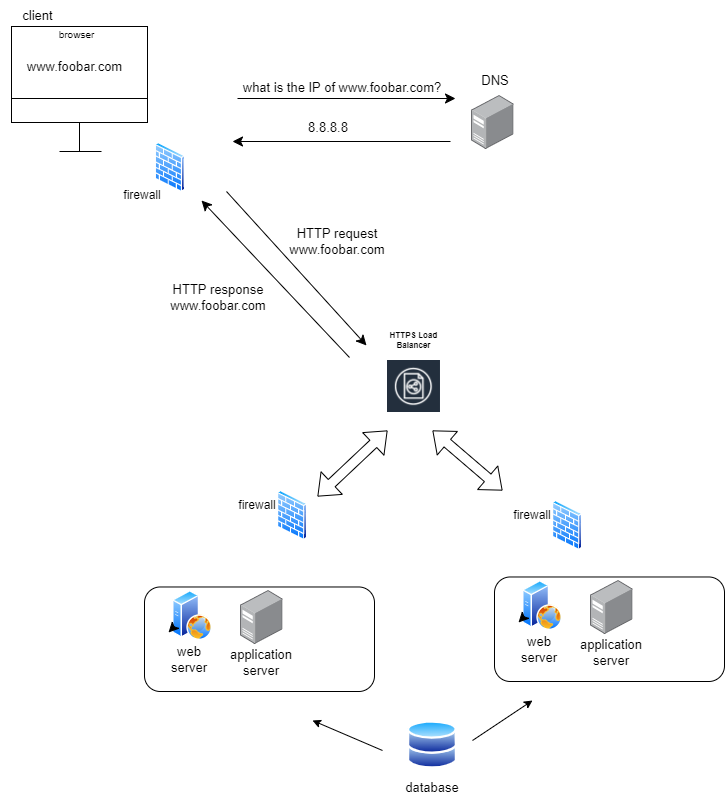

The diagram above was exported from draw.io. Its source (the exported page's mxGraphModel, read from the mxfile embedded in the PNG):
<mxGraphModel dx="2343" dy="1677" grid="1" gridSize="10" guides="1" tooltips="1" connect="1" arrows="1" fold="1" page="1" pageScale="1" pageWidth="850" pageHeight="1100" math="0" shadow="0">
  <root>
    <mxCell id="0" />
    <mxCell id="1" parent="0" />
    <mxCell id="CayiNtTvYW0MZftC6xMq-15" value="" style="group" vertex="1" connectable="0" parent="1">
      <mxGeometry x="-580" y="410" width="202" height="101" as="geometry" />
    </mxCell>
    <mxCell id="CayiNtTvYW0MZftC6xMq-16" value="" style="rounded=1;whiteSpace=wrap;html=1;fontSize=13;" vertex="1" parent="CayiNtTvYW0MZftC6xMq-15">
      <mxGeometry x="-28" y="-3.5232558139534884" width="230" height="104.5232558139535" as="geometry" />
    </mxCell>
    <mxCell id="CayiNtTvYW0MZftC6xMq-18" value="" style="aspect=fixed;perimeter=ellipsePerimeter;html=1;align=center;shadow=0;dashed=0;spacingTop=3;image;image=img/lib/active_directory/web_server.svg;fontSize=13;" vertex="1" parent="CayiNtTvYW0MZftC6xMq-15">
      <mxGeometry width="40" height="50" as="geometry" />
    </mxCell>
    <mxCell id="CayiNtTvYW0MZftC6xMq-19" value="" style="points=[];aspect=fixed;html=1;align=center;shadow=0;dashed=0;image;image=img/lib/allied_telesis/computer_and_terminals/Server_Desktop.svg;fontSize=13;" vertex="1" parent="CayiNtTvYW0MZftC6xMq-15">
      <mxGeometry x="68" width="42.599999999999994" height="54" as="geometry" />
    </mxCell>
    <mxCell id="CayiNtTvYW0MZftC6xMq-20" style="edgeStyle=none;curved=1;rounded=0;orthogonalLoop=1;jettySize=auto;html=1;exitX=0;exitY=0.75;exitDx=0;exitDy=0;entryX=-0.1;entryY=0.84;entryDx=0;entryDy=0;entryPerimeter=0;fontSize=13;startSize=8;endSize=8;" edge="1" parent="CayiNtTvYW0MZftC6xMq-15" source="CayiNtTvYW0MZftC6xMq-18" target="CayiNtTvYW0MZftC6xMq-18">
      <mxGeometry relative="1" as="geometry" />
    </mxCell>
    <mxCell id="CayiNtTvYW0MZftC6xMq-21" value="web&lt;br&gt;server" style="text;html=1;strokeColor=none;fillColor=none;align=center;verticalAlign=middle;whiteSpace=wrap;rounded=0;fontSize=13;" vertex="1" parent="CayiNtTvYW0MZftC6xMq-15">
      <mxGeometry x="-13" y="51.674418604651166" width="60" height="35.23255813953489" as="geometry" />
    </mxCell>
    <mxCell id="CayiNtTvYW0MZftC6xMq-22" value="application&lt;br&gt;server" style="text;html=1;strokeColor=none;fillColor=none;align=center;verticalAlign=middle;whiteSpace=wrap;rounded=0;fontSize=13;" vertex="1" parent="CayiNtTvYW0MZftC6xMq-15">
      <mxGeometry x="59.3" y="54.87441860465117" width="60" height="35.23255813953489" as="geometry" />
    </mxCell>
    <mxCell id="CayiNtTvYW0MZftC6xMq-1" value="" style="endArrow=classic;html=1;rounded=0;fontSize=13;startSize=8;endSize=8;curved=1;" edge="1" parent="1">
      <mxGeometry width="50" height="50" relative="1" as="geometry">
        <mxPoint x="-526" y="11" as="sourcePoint" />
        <mxPoint x="-386" y="165" as="targetPoint" />
      </mxGeometry>
    </mxCell>
    <mxCell id="CayiNtTvYW0MZftC6xMq-8" value="" style="points=[];aspect=fixed;html=1;align=center;shadow=0;dashed=0;image;image=img/lib/allied_telesis/computer_and_terminals/Server_Desktop.svg;fontSize=13;" vertex="1" parent="1">
      <mxGeometry x="-281" y="-85" width="42.599999999999994" height="54" as="geometry" />
    </mxCell>
    <mxCell id="CayiNtTvYW0MZftC6xMq-9" value="DNS" style="text;html=1;strokeColor=none;fillColor=none;align=center;verticalAlign=middle;whiteSpace=wrap;rounded=0;fontSize=13;" vertex="1" parent="1">
      <mxGeometry x="-287" y="-115" width="60" height="30" as="geometry" />
    </mxCell>
    <mxCell id="CayiNtTvYW0MZftC6xMq-10" value="" style="endArrow=classic;html=1;rounded=0;fontSize=13;startSize=8;endSize=8;curved=1;" edge="1" parent="1">
      <mxGeometry width="50" height="50" relative="1" as="geometry">
        <mxPoint x="-515" y="-82" as="sourcePoint" />
        <mxPoint x="-297" y="-82" as="targetPoint" />
      </mxGeometry>
    </mxCell>
    <mxCell id="CayiNtTvYW0MZftC6xMq-11" value="what is the IP of www.foobar.com?" style="text;html=1;strokeColor=none;fillColor=none;align=center;verticalAlign=middle;whiteSpace=wrap;rounded=0;fontSize=13;" vertex="1" parent="1">
      <mxGeometry x="-520" y="-108" width="220" height="30" as="geometry" />
    </mxCell>
    <mxCell id="CayiNtTvYW0MZftC6xMq-12" value="" style="endArrow=classic;html=1;rounded=0;fontSize=13;startSize=8;endSize=8;curved=1;" edge="1" parent="1">
      <mxGeometry width="50" height="50" relative="1" as="geometry">
        <mxPoint x="-302" y="-39" as="sourcePoint" />
        <mxPoint x="-520" y="-39" as="targetPoint" />
      </mxGeometry>
    </mxCell>
    <mxCell id="CayiNtTvYW0MZftC6xMq-13" value="8.8.8.8" style="text;html=1;strokeColor=none;fillColor=none;align=center;verticalAlign=middle;whiteSpace=wrap;rounded=0;fontSize=13;" vertex="1" parent="1">
      <mxGeometry x="-454" y="-68" width="60" height="30" as="geometry" />
    </mxCell>
    <mxCell id="CayiNtTvYW0MZftC6xMq-14" value="client" style="text;html=1;strokeColor=none;fillColor=none;align=center;verticalAlign=middle;whiteSpace=wrap;rounded=0;fontSize=13;" vertex="1" parent="1">
      <mxGeometry x="-680" y="-138" width="75" height="30" as="geometry" />
    </mxCell>
    <mxCell id="CayiNtTvYW0MZftC6xMq-24" value="" style="endArrow=classic;html=1;rounded=0;fontSize=13;startSize=8;endSize=8;curved=1;" edge="1" parent="1">
      <mxGeometry width="50" height="50" relative="1" as="geometry">
        <mxPoint x="-403" y="177" as="sourcePoint" />
        <mxPoint x="-551" y="20" as="targetPoint" />
      </mxGeometry>
    </mxCell>
    <mxCell id="CayiNtTvYW0MZftC6xMq-25" value="HTTP request www.foobar.com" style="text;html=1;strokeColor=none;fillColor=none;align=center;verticalAlign=middle;whiteSpace=wrap;rounded=0;fontSize=13;" vertex="1" parent="1">
      <mxGeometry x="-465" y="49" width="100" height="23" as="geometry" />
    </mxCell>
    <mxCell id="CayiNtTvYW0MZftC6xMq-26" value="HTTP response www.foobar.com" style="text;html=1;strokeColor=none;fillColor=none;align=center;verticalAlign=middle;whiteSpace=wrap;rounded=0;fontSize=13;" vertex="1" parent="1">
      <mxGeometry x="-584" y="105" width="100" height="23" as="geometry" />
    </mxCell>
    <mxCell id="CayiNtTvYW0MZftC6xMq-27" value="" style="group" vertex="1" connectable="0" parent="1">
      <mxGeometry x="-230" y="400" width="202" height="101" as="geometry" />
    </mxCell>
    <mxCell id="CayiNtTvYW0MZftC6xMq-28" value="" style="rounded=1;whiteSpace=wrap;html=1;fontSize=13;" vertex="1" parent="CayiNtTvYW0MZftC6xMq-27">
      <mxGeometry x="-28" y="-3.5232558139534884" width="230" height="104.5232558139535" as="geometry" />
    </mxCell>
    <mxCell id="CayiNtTvYW0MZftC6xMq-30" value="" style="aspect=fixed;perimeter=ellipsePerimeter;html=1;align=center;shadow=0;dashed=0;spacingTop=3;image;image=img/lib/active_directory/web_server.svg;fontSize=13;" vertex="1" parent="CayiNtTvYW0MZftC6xMq-27">
      <mxGeometry width="40" height="50" as="geometry" />
    </mxCell>
    <mxCell id="CayiNtTvYW0MZftC6xMq-31" value="" style="points=[];aspect=fixed;html=1;align=center;shadow=0;dashed=0;image;image=img/lib/allied_telesis/computer_and_terminals/Server_Desktop.svg;fontSize=13;" vertex="1" parent="CayiNtTvYW0MZftC6xMq-27">
      <mxGeometry x="68" width="42.599999999999994" height="54" as="geometry" />
    </mxCell>
    <mxCell id="CayiNtTvYW0MZftC6xMq-32" style="edgeStyle=none;curved=1;rounded=0;orthogonalLoop=1;jettySize=auto;html=1;exitX=0;exitY=0.75;exitDx=0;exitDy=0;entryX=-0.1;entryY=0.84;entryDx=0;entryDy=0;entryPerimeter=0;fontSize=13;startSize=8;endSize=8;" edge="1" parent="CayiNtTvYW0MZftC6xMq-27" source="CayiNtTvYW0MZftC6xMq-30" target="CayiNtTvYW0MZftC6xMq-30">
      <mxGeometry relative="1" as="geometry" />
    </mxCell>
    <mxCell id="CayiNtTvYW0MZftC6xMq-33" value="web&lt;br&gt;server" style="text;html=1;strokeColor=none;fillColor=none;align=center;verticalAlign=middle;whiteSpace=wrap;rounded=0;fontSize=13;" vertex="1" parent="CayiNtTvYW0MZftC6xMq-27">
      <mxGeometry x="-13" y="51.674418604651166" width="60" height="35.23255813953489" as="geometry" />
    </mxCell>
    <mxCell id="CayiNtTvYW0MZftC6xMq-34" value="application&lt;br&gt;server" style="text;html=1;strokeColor=none;fillColor=none;align=center;verticalAlign=middle;whiteSpace=wrap;rounded=0;fontSize=13;" vertex="1" parent="CayiNtTvYW0MZftC6xMq-27">
      <mxGeometry x="59.3" y="54.87441860465117" width="60" height="35.23255813953489" as="geometry" />
    </mxCell>
    <mxCell id="CayiNtTvYW0MZftC6xMq-36" value="" style="shape=image;verticalLabelPosition=bottom;labelBackgroundColor=default;verticalAlign=top;aspect=fixed;imageAspect=0;image=data:image/png,(base64 omitted: 6520 chars);" vertex="1" parent="1">
      <mxGeometry x="-365" y="180" width="52.98" height="52" as="geometry" />
    </mxCell>
    <mxCell id="CayiNtTvYW0MZftC6xMq-37" value="" style="shape=flexArrow;endArrow=classic;startArrow=classic;html=1;rounded=0;" edge="1" parent="1">
      <mxGeometry width="100" height="100" relative="1" as="geometry">
        <mxPoint x="-435" y="316" as="sourcePoint" />
        <mxPoint x="-365" y="250" as="targetPoint" />
      </mxGeometry>
    </mxCell>
    <mxCell id="CayiNtTvYW0MZftC6xMq-38" value="" style="shape=flexArrow;endArrow=classic;startArrow=classic;html=1;rounded=0;" edge="1" parent="1">
      <mxGeometry width="100" height="100" relative="1" as="geometry">
        <mxPoint x="-250" y="310" as="sourcePoint" />
        <mxPoint x="-320" y="250" as="targetPoint" />
      </mxGeometry>
    </mxCell>
    <mxCell id="CayiNtTvYW0MZftC6xMq-39" value="&lt;h6&gt;HTTPS Load Balancer&lt;/h6&gt;" style="text;html=1;strokeColor=none;fillColor=none;align=center;verticalAlign=middle;whiteSpace=wrap;rounded=0;" vertex="1" parent="1">
      <mxGeometry x="-367.77" y="150" width="58.51" height="20" as="geometry" />
    </mxCell>
    <mxCell id="CayiNtTvYW0MZftC6xMq-40" value="" style="rounded=0;whiteSpace=wrap;html=1;fontSize=16;" vertex="1" parent="1">
      <mxGeometry x="-741" y="-154" width="136" height="96" as="geometry" />
    </mxCell>
    <mxCell id="CayiNtTvYW0MZftC6xMq-41" value="" style="endArrow=none;html=1;rounded=0;fontSize=12;startSize=8;endSize=8;curved=1;exitX=0;exitY=0.75;exitDx=0;exitDy=0;entryX=1;entryY=0.75;entryDx=0;entryDy=0;" edge="1" source="CayiNtTvYW0MZftC6xMq-40" target="CayiNtTvYW0MZftC6xMq-40" parent="1">
      <mxGeometry width="50" height="50" relative="1" as="geometry">
        <mxPoint x="-424" y="81" as="sourcePoint" />
        <mxPoint x="-374" y="31" as="targetPoint" />
      </mxGeometry>
    </mxCell>
    <mxCell id="CayiNtTvYW0MZftC6xMq-42" value="" style="endArrow=none;html=1;rounded=0;fontSize=12;startSize=8;endSize=8;curved=1;exitX=0.5;exitY=1;exitDx=0;exitDy=0;" edge="1" source="CayiNtTvYW0MZftC6xMq-40" parent="1">
      <mxGeometry width="50" height="50" relative="1" as="geometry">
        <mxPoint x="-424" y="81" as="sourcePoint" />
        <mxPoint x="-673" y="-29" as="targetPoint" />
      </mxGeometry>
    </mxCell>
    <mxCell id="CayiNtTvYW0MZftC6xMq-43" value="" style="endArrow=none;html=1;rounded=0;fontSize=12;startSize=8;endSize=8;curved=1;" edge="1" parent="1">
      <mxGeometry width="50" height="50" relative="1" as="geometry">
        <mxPoint x="-693" y="-29" as="sourcePoint" />
        <mxPoint x="-651" y="-29" as="targetPoint" />
        <Array as="points">
          <mxPoint x="-693" y="-29" />
        </Array>
      </mxGeometry>
    </mxCell>
    <mxCell id="CayiNtTvYW0MZftC6xMq-44" value="browser" style="text;html=1;strokeColor=none;fillColor=none;align=center;verticalAlign=middle;whiteSpace=wrap;rounded=0;fontSize=10;" vertex="1" parent="1">
      <mxGeometry x="-706" y="-150" width="61" height="8" as="geometry" />
    </mxCell>
    <mxCell id="CayiNtTvYW0MZftC6xMq-45" value="www.foobar.com" style="text;html=1;strokeColor=none;fillColor=none;align=center;verticalAlign=middle;whiteSpace=wrap;rounded=0;fontSize=13;" vertex="1" parent="1">
      <mxGeometry x="-708" y="-118" width="61" height="8" as="geometry" />
    </mxCell>
    <mxCell id="CayiNtTvYW0MZftC6xMq-46" value="client" style="text;html=1;strokeColor=none;fillColor=none;align=center;verticalAlign=middle;whiteSpace=wrap;rounded=0;fontSize=13;" vertex="1" parent="1">
      <mxGeometry x="-752" y="-180" width="75" height="30" as="geometry" />
    </mxCell>
    <mxCell id="CayiNtTvYW0MZftC6xMq-47" value="" style="aspect=fixed;perimeter=ellipsePerimeter;html=1;align=center;shadow=0;dashed=0;spacingTop=3;image;image=img/lib/active_directory/firewall.svg;" vertex="1" parent="1">
      <mxGeometry x="-597.5" y="-38" width="30.5" height="50" as="geometry" />
    </mxCell>
    <mxCell id="CayiNtTvYW0MZftC6xMq-48" value="firewall" style="text;html=1;strokeColor=none;fillColor=none;align=center;verticalAlign=middle;whiteSpace=wrap;rounded=0;" vertex="1" parent="1">
      <mxGeometry x="-640" width="60" height="30" as="geometry" />
    </mxCell>
    <mxCell id="CayiNtTvYW0MZftC6xMq-51" value="" style="aspect=fixed;perimeter=ellipsePerimeter;html=1;align=center;shadow=0;dashed=0;spacingTop=3;image;image=img/lib/active_directory/firewall.svg;" vertex="1" parent="1">
      <mxGeometry x="-475.25" y="310" width="30.5" height="50" as="geometry" />
    </mxCell>
    <mxCell id="CayiNtTvYW0MZftC6xMq-52" value="firewall" style="text;html=1;strokeColor=none;fillColor=none;align=center;verticalAlign=middle;whiteSpace=wrap;rounded=0;" vertex="1" parent="1">
      <mxGeometry x="-525" y="310" width="60" height="30" as="geometry" />
    </mxCell>
    <mxCell id="CayiNtTvYW0MZftC6xMq-55" value="" style="aspect=fixed;perimeter=ellipsePerimeter;html=1;align=center;shadow=0;dashed=0;spacingTop=3;image;image=img/lib/active_directory/firewall.svg;" vertex="1" parent="1">
      <mxGeometry x="-200.25" y="320" width="30.5" height="50" as="geometry" />
    </mxCell>
    <mxCell id="CayiNtTvYW0MZftC6xMq-56" value="firewall" style="text;html=1;strokeColor=none;fillColor=none;align=center;verticalAlign=middle;whiteSpace=wrap;rounded=0;" vertex="1" parent="1">
      <mxGeometry x="-250" y="320" width="60" height="30" as="geometry" />
    </mxCell>
    <mxCell id="CayiNtTvYW0MZftC6xMq-58" value="" style="aspect=fixed;perimeter=ellipsePerimeter;html=1;align=center;shadow=0;dashed=0;spacingTop=3;image;image=img/lib/active_directory/databases.svg;fontSize=13;" vertex="1" parent="1">
      <mxGeometry x="-345" y="540.0020930232558" width="50" height="49" as="geometry" />
    </mxCell>
    <mxCell id="CayiNtTvYW0MZftC6xMq-59" value="database" style="text;html=1;strokeColor=none;fillColor=none;align=center;verticalAlign=middle;whiteSpace=wrap;rounded=0;fontSize=13;" vertex="1" parent="1">
      <mxGeometry x="-350" y="589.0044186046512" width="60" height="35.23255813953489" as="geometry" />
    </mxCell>
    <mxCell id="CayiNtTvYW0MZftC6xMq-72" value="" style="endArrow=classic;html=1;rounded=0;" edge="1" parent="1">
      <mxGeometry width="50" height="50" relative="1" as="geometry">
        <mxPoint x="-370" y="570" as="sourcePoint" />
        <mxPoint x="-440" y="540" as="targetPoint" />
      </mxGeometry>
    </mxCell>
    <mxCell id="CayiNtTvYW0MZftC6xMq-73" value="" style="endArrow=classic;html=1;rounded=0;" edge="1" parent="1">
      <mxGeometry width="50" height="50" relative="1" as="geometry">
        <mxPoint x="-280" y="560" as="sourcePoint" />
        <mxPoint x="-220" y="520" as="targetPoint" />
      </mxGeometry>
    </mxCell>
  </root>
</mxGraphModel>